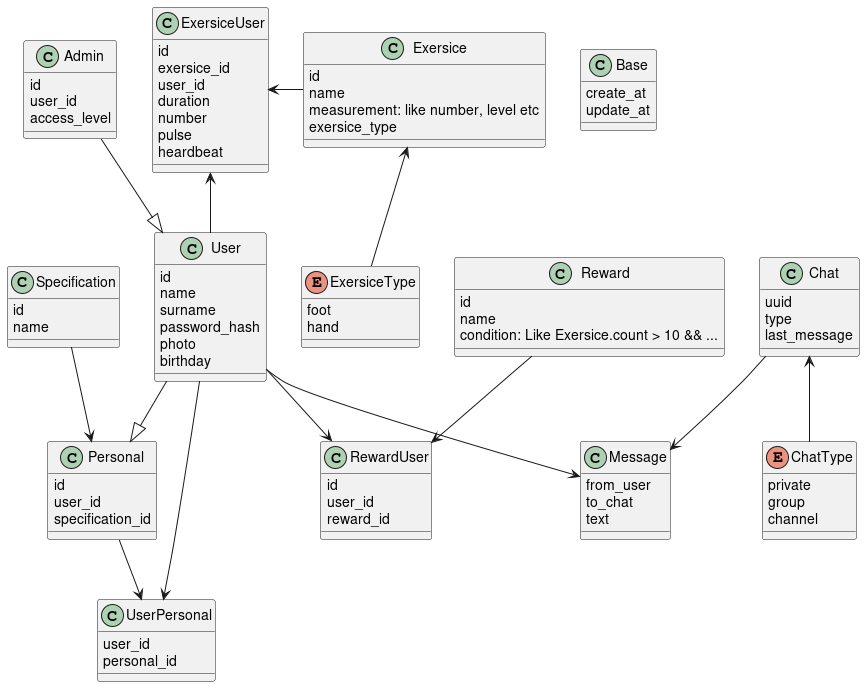

The diagram above was rendered by PlantUML. Its source (embedded in the PNG):
@startuml

class Base {
    create_at
    update_at
}

class User {
    id
    name
    surname
    password_hash
    photo
    birthday
}

class Personal {
    id
    user_id
    specification_id
}

User --|> Personal

class Specification {
    id
    name
}

Specification --> Personal

class Admin {
    id
    user_id
    access_level
}

Admin --|> User

class Reward {
    id
    name
    condition: Like Exersice.count > 10 && ...
} 

class RewardUser {
    id 
    user_id
    reward_id
}


class Exersice {
    id
    name
    measurement: like number, level etc
    exersice_type
}

class ExersiceUser {
    id
    exersice_id
    user_id
    duration
    number
    pulse
    heardbeat
}

enum ExersiceType {
    foot
    hand
}

class Chat {
    uuid
    type
    last_message
}

enum ChatType {
    private
    group
    channel
}

class Message {
    from_user
    to_chat
    text
}

class UserPersonal {
    user_id
    personal_id
}

ExersiceUser <-- User
Exersice -l-> ExersiceUser

ExersiceType -u-> Exersice
User --> RewardUser
Reward --> RewardUser

User --> Message
Chat --> Message

Chat <-- ChatType

UserPersonal <-- User
Personal --> UserPersonal



@enduml